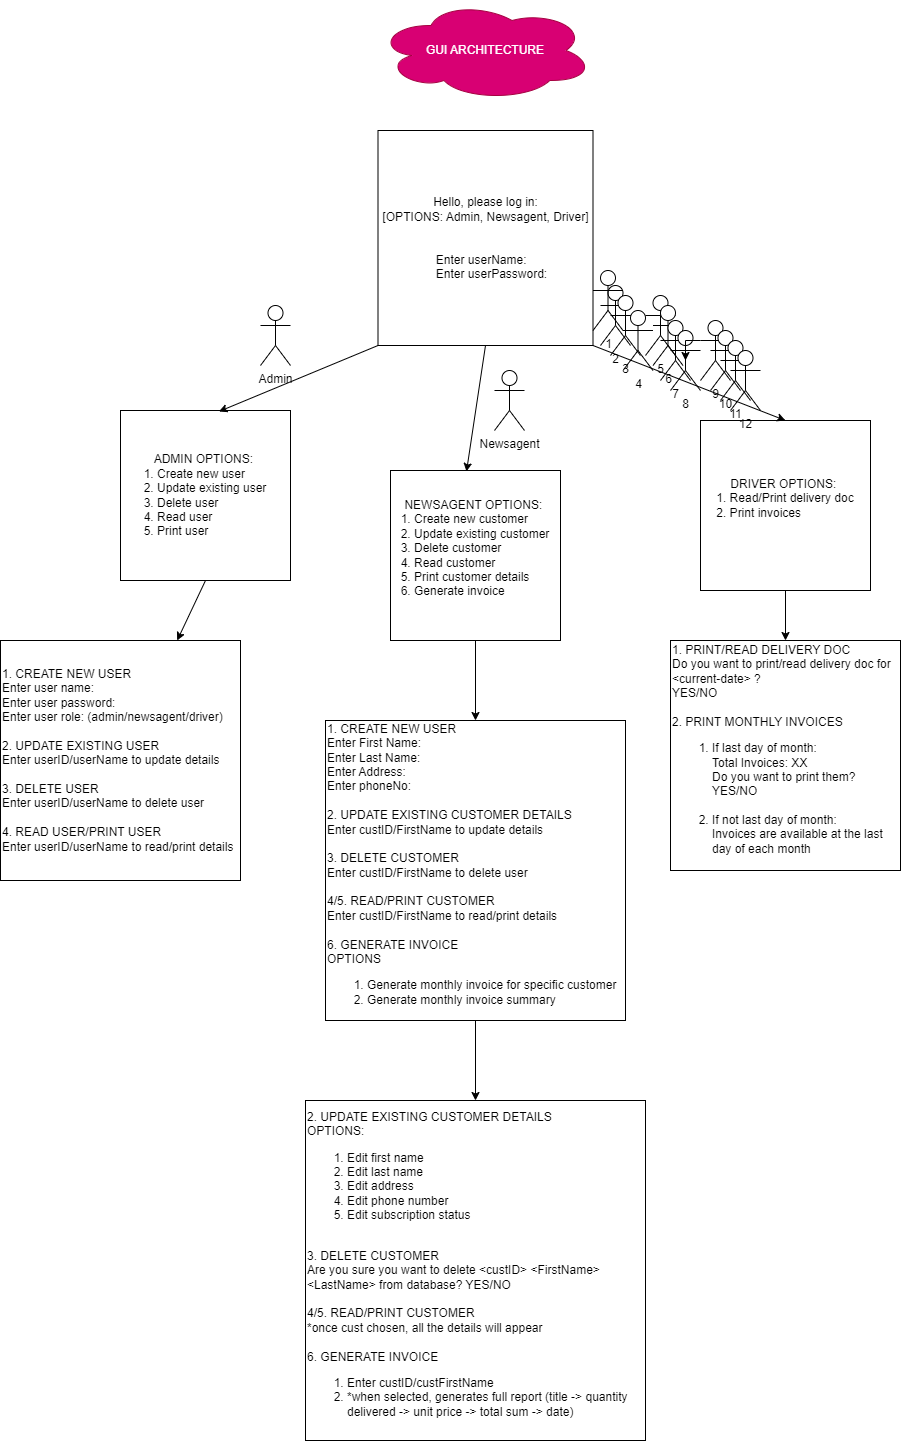

The diagram above was exported from draw.io. Its source (the exported page's mxGraphModel, read from the mxfile embedded in the PNG):
<mxGraphModel dx="1781" dy="1739" grid="1" gridSize="10" guides="1" tooltips="1" connect="1" arrows="1" fold="1" page="1" pageScale="1" pageWidth="827" pageHeight="1169" math="0" shadow="0">
  <root>
    <mxCell id="WIyWlLk6GJQsqaUBKTNV-0" />
    <mxCell id="WIyWlLk6GJQsqaUBKTNV-1" parent="WIyWlLk6GJQsqaUBKTNV-0" />
    <mxCell id="U5KE1mDPosTcfufpRosq-2" value="ADMIN OPTIONS:&amp;nbsp;&lt;br&gt;&lt;div style=&quot;text-align: left;&quot;&gt;&lt;span style=&quot;background-color: initial;&quot;&gt;1. Create new user&amp;nbsp;&lt;br&gt;&lt;/span&gt;&lt;/div&gt;&lt;div style=&quot;text-align: left;&quot;&gt;&lt;span style=&quot;background-color: initial;&quot;&gt;2. Update existing user&lt;/span&gt;&lt;/div&gt;&lt;div style=&quot;text-align: left;&quot;&gt;&lt;span style=&quot;background-color: initial;&quot;&gt;3. Delete user&amp;nbsp;&lt;/span&gt;&lt;/div&gt;&lt;div style=&quot;text-align: left;&quot;&gt;&lt;span style=&quot;background-color: initial;&quot;&gt;4. Read user&lt;/span&gt;&lt;/div&gt;&lt;div style=&quot;text-align: left;&quot;&gt;5. Print user&lt;/div&gt;" style="whiteSpace=wrap;html=1;aspect=fixed;" vertex="1" parent="WIyWlLk6GJQsqaUBKTNV-1">
      <mxGeometry x="10" y="30" width="170" height="170" as="geometry" />
    </mxCell>
    <mxCell id="U5KE1mDPosTcfufpRosq-3" value="NEWSAGENT OPTIONS:&amp;nbsp;&lt;br&gt;&lt;div style=&quot;text-align: left;&quot;&gt;&lt;span style=&quot;background-color: initial;&quot;&gt;1. Create new customer&lt;br&gt;&lt;/span&gt;&lt;/div&gt;&lt;div style=&quot;text-align: left;&quot;&gt;&lt;span style=&quot;background-color: initial;&quot;&gt;2. Update existing customer&lt;/span&gt;&lt;/div&gt;&lt;div style=&quot;text-align: left;&quot;&gt;&lt;span style=&quot;background-color: initial;&quot;&gt;3. Delete customer&lt;/span&gt;&lt;/div&gt;&lt;div style=&quot;text-align: left;&quot;&gt;&lt;span style=&quot;background-color: initial;&quot;&gt;4. Read customer&lt;/span&gt;&lt;/div&gt;&lt;div style=&quot;text-align: left;&quot;&gt;&lt;span style=&quot;background-color: initial;&quot;&gt;5. Print customer details&lt;/span&gt;&lt;/div&gt;&lt;div style=&quot;text-align: left;&quot;&gt;&lt;span style=&quot;background-color: initial;&quot;&gt;6. Generate invoice&lt;/span&gt;&lt;/div&gt;&lt;div style=&quot;text-align: left;&quot;&gt;&lt;span style=&quot;background-color: initial;&quot;&gt;&lt;br&gt;&lt;/span&gt;&lt;/div&gt;" style="whiteSpace=wrap;html=1;aspect=fixed;" vertex="1" parent="WIyWlLk6GJQsqaUBKTNV-1">
      <mxGeometry x="280" y="90" width="170" height="170" as="geometry" />
    </mxCell>
    <mxCell id="U5KE1mDPosTcfufpRosq-9" value="1. CREATE NEW USER&lt;br&gt;Enter user name:&amp;nbsp;&lt;br&gt;Enter user password:&amp;nbsp;&lt;br&gt;Enter user role: (admin/newsagent/driver)&lt;br&gt;&lt;br&gt;2. UPDATE EXISTING USER&lt;br&gt;Enter userID/userName to update details&lt;br&gt;&lt;br&gt;3. DELETE USER&amp;nbsp;&lt;br&gt;Enter userID/userName to delete user&amp;nbsp;&lt;br&gt;&lt;br&gt;4. READ USER/PRINT USER&lt;br&gt;Enter userID/userName to read/print details" style="whiteSpace=wrap;html=1;aspect=fixed;align=left;" vertex="1" parent="WIyWlLk6GJQsqaUBKTNV-1">
      <mxGeometry x="-110" y="260" width="240" height="240" as="geometry" />
    </mxCell>
    <mxCell id="U5KE1mDPosTcfufpRosq-10" value="1. CREATE NEW USER&lt;br&gt;Enter First Name:&amp;nbsp;&lt;br&gt;Enter Last Name:&amp;nbsp;&lt;br&gt;Enter Address:&amp;nbsp;&lt;br&gt;Enter phoneNo:&amp;nbsp;&lt;br&gt;&lt;br&gt;2. UPDATE EXISTING CUSTOMER DETAILS&lt;br&gt;Enter custID/FirstName to update details&lt;br&gt;&lt;br&gt;3. DELETE CUSTOMER&lt;br&gt;Enter custID/FirstName&amp;nbsp;to delete user&amp;nbsp;&lt;br&gt;&lt;br&gt;4/5. READ/PRINT CUSTOMER&lt;br&gt;Enter custID/FirstName&amp;nbsp;to read/print details&lt;br&gt;&lt;br&gt;6. GENERATE INVOICE&amp;nbsp;&lt;br&gt;OPTIONS&lt;br&gt;&lt;ol&gt;&lt;li&gt;Generate monthly invoice for specific customer&lt;/li&gt;&lt;li&gt;Generate monthly invoice summary&lt;span style=&quot;white-space: pre;&quot;&gt;&#09;&lt;/span&gt;&lt;/li&gt;&lt;/ol&gt;" style="whiteSpace=wrap;html=1;aspect=fixed;align=left;" vertex="1" parent="WIyWlLk6GJQsqaUBKTNV-1">
      <mxGeometry x="215" y="340" width="300" height="300" as="geometry" />
    </mxCell>
    <mxCell id="U5KE1mDPosTcfufpRosq-11" value="2. UPDATE EXISTING CUSTOMER DETAILS&lt;br&gt;OPTIONS:&amp;nbsp;&lt;br&gt;&lt;ol&gt;&lt;li&gt;Edit first name&lt;/li&gt;&lt;li&gt;Edit last name&lt;/li&gt;&lt;li&gt;Edit address&lt;/li&gt;&lt;li&gt;Edit phone number&lt;/li&gt;&lt;li&gt;Edit subscription status&lt;/li&gt;&lt;/ol&gt;&lt;div&gt;&lt;br&gt;&lt;/div&gt;&lt;div&gt;3. DELETE CUSTOMER&lt;/div&gt;&lt;div&gt;Are you sure you want to delete &amp;lt;custID&amp;gt; &amp;lt;FirstName&amp;gt; &amp;lt;LastName&amp;gt; from database? YES/NO&amp;nbsp;&lt;/div&gt;&lt;div&gt;&lt;br&gt;&lt;/div&gt;&lt;div&gt;4/5. READ/PRINT CUSTOMER&lt;/div&gt;&lt;div&gt;*once cust chosen, all the details will appear&lt;/div&gt;&lt;div&gt;&lt;br&gt;&lt;/div&gt;&lt;div&gt;6. GENERATE INVOICE&lt;/div&gt;&lt;div&gt;&lt;ol&gt;&lt;li&gt;Enter custID/custFirstName&amp;nbsp;&lt;/li&gt;&lt;li&gt;*when selected, generates full report (title -&amp;gt; quantity delivered -&amp;gt; unit price -&amp;gt; total sum -&amp;gt; date)&lt;span style=&quot;white-space: pre;&quot;&gt;&#09;&lt;/span&gt;&lt;/li&gt;&lt;/ol&gt;&lt;/div&gt;" style="whiteSpace=wrap;html=1;aspect=fixed;align=left;" vertex="1" parent="WIyWlLk6GJQsqaUBKTNV-1">
      <mxGeometry x="195" y="720" width="340" height="340" as="geometry" />
    </mxCell>
    <mxCell id="U5KE1mDPosTcfufpRosq-17" value="" style="endArrow=classic;html=1;rounded=0;exitX=0;exitY=1;exitDx=0;exitDy=0;entryX=0.579;entryY=0.006;entryDx=0;entryDy=0;entryPerimeter=0;" edge="1" parent="WIyWlLk6GJQsqaUBKTNV-1" source="U5KE1mDPosTcfufpRosq-24" target="U5KE1mDPosTcfufpRosq-2">
      <mxGeometry width="50" height="50" relative="1" as="geometry">
        <mxPoint x="290" y="115" as="sourcePoint" />
        <mxPoint x="350" y="220" as="targetPoint" />
        <Array as="points" />
      </mxGeometry>
    </mxCell>
    <mxCell id="U5KE1mDPosTcfufpRosq-18" value="" style="endArrow=classic;html=1;rounded=0;exitX=0.5;exitY=1;exitDx=0;exitDy=0;entryX=0.447;entryY=0.006;entryDx=0;entryDy=0;entryPerimeter=0;" edge="1" parent="WIyWlLk6GJQsqaUBKTNV-1" source="U5KE1mDPosTcfufpRosq-24" target="U5KE1mDPosTcfufpRosq-3">
      <mxGeometry width="50" height="50" relative="1" as="geometry">
        <mxPoint x="375" y="200" as="sourcePoint" />
        <mxPoint x="350" y="220" as="targetPoint" />
      </mxGeometry>
    </mxCell>
    <mxCell id="U5KE1mDPosTcfufpRosq-20" value="" style="endArrow=classic;html=1;rounded=0;exitX=0.5;exitY=1;exitDx=0;exitDy=0;" edge="1" parent="WIyWlLk6GJQsqaUBKTNV-1" source="U5KE1mDPosTcfufpRosq-2" target="U5KE1mDPosTcfufpRosq-9">
      <mxGeometry width="50" height="50" relative="1" as="geometry">
        <mxPoint x="280" y="470" as="sourcePoint" />
        <mxPoint x="330" y="420" as="targetPoint" />
      </mxGeometry>
    </mxCell>
    <mxCell id="U5KE1mDPosTcfufpRosq-21" value="" style="endArrow=classic;html=1;rounded=0;exitX=0.5;exitY=1;exitDx=0;exitDy=0;entryX=0.5;entryY=0;entryDx=0;entryDy=0;" edge="1" parent="WIyWlLk6GJQsqaUBKTNV-1" source="U5KE1mDPosTcfufpRosq-3" target="U5KE1mDPosTcfufpRosq-10">
      <mxGeometry width="50" height="50" relative="1" as="geometry">
        <mxPoint x="550" y="470" as="sourcePoint" />
        <mxPoint x="600" y="420" as="targetPoint" />
      </mxGeometry>
    </mxCell>
    <mxCell id="U5KE1mDPosTcfufpRosq-22" value="" style="endArrow=classic;html=1;rounded=0;exitX=0.5;exitY=1;exitDx=0;exitDy=0;entryX=0.5;entryY=0;entryDx=0;entryDy=0;" edge="1" parent="WIyWlLk6GJQsqaUBKTNV-1" source="U5KE1mDPosTcfufpRosq-10" target="U5KE1mDPosTcfufpRosq-11">
      <mxGeometry width="50" height="50" relative="1" as="geometry">
        <mxPoint x="550" y="970" as="sourcePoint" />
        <mxPoint x="600" y="920" as="targetPoint" />
      </mxGeometry>
    </mxCell>
    <mxCell id="U5KE1mDPosTcfufpRosq-23" value="DRIVER OPTIONS:&amp;nbsp;&lt;br&gt;&lt;div style=&quot;text-align: left;&quot;&gt;1. Read/Print&lt;span style=&quot;background-color: initial;&quot;&gt;&amp;nbsp;delivery doc&lt;/span&gt;&lt;/div&gt;&lt;div style=&quot;text-align: left;&quot;&gt;2. Print invoices&lt;/div&gt;&lt;div style=&quot;text-align: left;&quot;&gt;&lt;span style=&quot;background-color: initial;&quot;&gt;&lt;br&gt;&lt;/span&gt;&lt;/div&gt;" style="whiteSpace=wrap;html=1;aspect=fixed;" vertex="1" parent="WIyWlLk6GJQsqaUBKTNV-1">
      <mxGeometry x="590" y="40" width="170" height="170" as="geometry" />
    </mxCell>
    <mxCell id="U5KE1mDPosTcfufpRosq-24" value="Hello, please log in:&lt;br&gt;&lt;div style=&quot;text-align: left;&quot;&gt;&lt;span style=&quot;background-color: initial;&quot;&gt;[OPTIONS:&amp;nbsp;&lt;/span&gt;&lt;span style=&quot;background-color: initial;&quot;&gt;Admin,&amp;nbsp;&lt;/span&gt;&lt;span style=&quot;background-color: initial;&quot;&gt;Newsagent,&amp;nbsp;&lt;/span&gt;&lt;span style=&quot;background-color: initial;&quot;&gt;Driver]&lt;/span&gt;&lt;/div&gt;&lt;br&gt;&lt;br&gt;&lt;div style=&quot;text-align: left;&quot;&gt;&lt;span style=&quot;background-color: initial;&quot;&gt;&lt;span style=&quot;white-space: pre;&quot;&gt;&#09;&lt;/span&gt;&lt;span style=&quot;white-space: pre;&quot;&gt;&#09;&lt;/span&gt;Enter userName:&amp;nbsp;&lt;/span&gt;&lt;/div&gt;&lt;div style=&quot;text-align: left;&quot;&gt;&lt;span style=&quot;background-color: initial;&quot;&gt;&lt;span style=&quot;white-space: pre;&quot;&gt;&#09;&lt;/span&gt;&lt;span style=&quot;white-space: pre;&quot;&gt;&#09;&lt;/span&gt;Enter userPassword:&amp;nbsp;&lt;/span&gt;&lt;/div&gt;" style="whiteSpace=wrap;html=1;aspect=fixed;" vertex="1" parent="WIyWlLk6GJQsqaUBKTNV-1">
      <mxGeometry x="267.5" y="-250" width="215" height="215" as="geometry" />
    </mxCell>
    <mxCell id="U5KE1mDPosTcfufpRosq-27" value="" style="endArrow=classic;html=1;rounded=0;exitX=1;exitY=1;exitDx=0;exitDy=0;entryX=0.5;entryY=0;entryDx=0;entryDy=0;" edge="1" parent="WIyWlLk6GJQsqaUBKTNV-1" source="U5KE1mDPosTcfufpRosq-24" target="U5KE1mDPosTcfufpRosq-23">
      <mxGeometry width="50" height="50" relative="1" as="geometry">
        <mxPoint x="385" y="-25" as="sourcePoint" />
        <mxPoint x="386" y="261" as="targetPoint" />
      </mxGeometry>
    </mxCell>
    <mxCell id="U5KE1mDPosTcfufpRosq-28" value="1. PRINT/READ DELIVERY DOC&lt;br&gt;Do you want to print/read delivery doc for &amp;lt;current-date&amp;gt; ? &lt;br&gt;YES/NO&amp;nbsp;&lt;br&gt;&lt;br&gt;2. PRINT MONTHLY INVOICES&lt;br&gt;&lt;ol&gt;&lt;li&gt;If last day of month:&lt;br&gt;Total Invoices: XX&lt;br&gt;Do you want to print them?&amp;nbsp;&lt;br&gt;YES/NO&lt;br&gt;&lt;br&gt;&lt;/li&gt;&lt;li&gt;If not last day of month:&lt;br&gt;Invoices are available at the last day of each month&lt;/li&gt;&lt;/ol&gt;" style="whiteSpace=wrap;html=1;aspect=fixed;align=left;" vertex="1" parent="WIyWlLk6GJQsqaUBKTNV-1">
      <mxGeometry x="560" y="260" width="230" height="230" as="geometry" />
    </mxCell>
    <mxCell id="U5KE1mDPosTcfufpRosq-29" value="" style="endArrow=classic;html=1;rounded=0;exitX=0.5;exitY=1;exitDx=0;exitDy=0;entryX=0.5;entryY=0;entryDx=0;entryDy=0;" edge="1" parent="WIyWlLk6GJQsqaUBKTNV-1" source="U5KE1mDPosTcfufpRosq-23" target="U5KE1mDPosTcfufpRosq-28">
      <mxGeometry width="50" height="50" relative="1" as="geometry">
        <mxPoint x="540" y="170" as="sourcePoint" />
        <mxPoint x="590" y="120" as="targetPoint" />
      </mxGeometry>
    </mxCell>
    <mxCell id="U5KE1mDPosTcfufpRosq-30" value="GUI ARCHITECTURE" style="ellipse;shape=cloud;whiteSpace=wrap;html=1;fillColor=#d80073;strokeColor=#A50040;fontColor=#ffffff;" vertex="1" parent="WIyWlLk6GJQsqaUBKTNV-1">
      <mxGeometry x="266.5" y="-380" width="216" height="100" as="geometry" />
    </mxCell>
    <mxCell id="U5KE1mDPosTcfufpRosq-32" value="Admin" style="shape=umlActor;verticalLabelPosition=bottom;verticalAlign=top;html=1;outlineConnect=0;" vertex="1" parent="WIyWlLk6GJQsqaUBKTNV-1">
      <mxGeometry x="150" y="-75" width="30" height="60" as="geometry" />
    </mxCell>
    <mxCell id="U5KE1mDPosTcfufpRosq-33" value="Newsagent" style="shape=umlActor;verticalLabelPosition=bottom;verticalAlign=top;html=1;outlineConnect=0;" vertex="1" parent="WIyWlLk6GJQsqaUBKTNV-1">
      <mxGeometry x="384" y="-10" width="30" height="60" as="geometry" />
    </mxCell>
    <mxCell id="U5KE1mDPosTcfufpRosq-34" value="2" style="shape=umlActor;verticalLabelPosition=bottom;verticalAlign=top;html=1;outlineConnect=0;" vertex="1" parent="WIyWlLk6GJQsqaUBKTNV-1">
      <mxGeometry x="490" y="-95" width="30" height="60" as="geometry" />
    </mxCell>
    <mxCell id="U5KE1mDPosTcfufpRosq-35" value="3" style="shape=umlActor;verticalLabelPosition=bottom;verticalAlign=top;html=1;outlineConnect=0;" vertex="1" parent="WIyWlLk6GJQsqaUBKTNV-1">
      <mxGeometry x="500" y="-85" width="30" height="60" as="geometry" />
    </mxCell>
    <mxCell id="U5KE1mDPosTcfufpRosq-36" value="4" style="shape=umlActor;verticalLabelPosition=bottom;verticalAlign=top;html=1;outlineConnect=0;" vertex="1" parent="WIyWlLk6GJQsqaUBKTNV-1">
      <mxGeometry x="512.5" y="-70" width="30" height="60" as="geometry" />
    </mxCell>
    <mxCell id="U5KE1mDPosTcfufpRosq-37" value="5" style="shape=umlActor;verticalLabelPosition=bottom;verticalAlign=top;html=1;outlineConnect=0;" vertex="1" parent="WIyWlLk6GJQsqaUBKTNV-1">
      <mxGeometry x="535" y="-85" width="30" height="60" as="geometry" />
    </mxCell>
    <mxCell id="U5KE1mDPosTcfufpRosq-38" value="6" style="shape=umlActor;verticalLabelPosition=bottom;verticalAlign=top;html=1;outlineConnect=0;" vertex="1" parent="WIyWlLk6GJQsqaUBKTNV-1">
      <mxGeometry x="542.5" y="-75" width="30" height="60" as="geometry" />
    </mxCell>
    <mxCell id="U5KE1mDPosTcfufpRosq-39" value="7" style="shape=umlActor;verticalLabelPosition=bottom;verticalAlign=top;html=1;outlineConnect=0;" vertex="1" parent="WIyWlLk6GJQsqaUBKTNV-1">
      <mxGeometry x="550" y="-60" width="30" height="60" as="geometry" />
    </mxCell>
    <mxCell id="U5KE1mDPosTcfufpRosq-40" value="8" style="shape=umlActor;verticalLabelPosition=bottom;verticalAlign=top;html=1;outlineConnect=0;" vertex="1" parent="WIyWlLk6GJQsqaUBKTNV-1">
      <mxGeometry x="560" y="-50" width="30" height="60" as="geometry" />
    </mxCell>
    <mxCell id="U5KE1mDPosTcfufpRosq-43" value="9" style="shape=umlActor;verticalLabelPosition=bottom;verticalAlign=top;html=1;outlineConnect=0;" vertex="1" parent="WIyWlLk6GJQsqaUBKTNV-1">
      <mxGeometry x="590" y="-60" width="30" height="60" as="geometry" />
    </mxCell>
    <mxCell id="U5KE1mDPosTcfufpRosq-44" style="edgeStyle=orthogonalEdgeStyle;rounded=0;orthogonalLoop=1;jettySize=auto;html=1;exitX=0;exitY=0.3333333333333333;exitDx=0;exitDy=0;exitPerimeter=0;entryX=0.5;entryY=0.5;entryDx=0;entryDy=0;entryPerimeter=0;" edge="1" parent="WIyWlLk6GJQsqaUBKTNV-1" source="U5KE1mDPosTcfufpRosq-43" target="U5KE1mDPosTcfufpRosq-40">
      <mxGeometry relative="1" as="geometry" />
    </mxCell>
    <mxCell id="U5KE1mDPosTcfufpRosq-45" value="10" style="shape=umlActor;verticalLabelPosition=bottom;verticalAlign=top;html=1;outlineConnect=0;" vertex="1" parent="WIyWlLk6GJQsqaUBKTNV-1">
      <mxGeometry x="600" y="-50" width="30" height="60" as="geometry" />
    </mxCell>
    <mxCell id="U5KE1mDPosTcfufpRosq-46" value="1" style="shape=umlActor;verticalLabelPosition=bottom;verticalAlign=top;html=1;outlineConnect=0;" vertex="1" parent="WIyWlLk6GJQsqaUBKTNV-1">
      <mxGeometry x="482.5" y="-110" width="30" height="60" as="geometry" />
    </mxCell>
    <mxCell id="U5KE1mDPosTcfufpRosq-47" value="11" style="shape=umlActor;verticalLabelPosition=bottom;verticalAlign=top;html=1;outlineConnect=0;" vertex="1" parent="WIyWlLk6GJQsqaUBKTNV-1">
      <mxGeometry x="610" y="-40" width="30" height="60" as="geometry" />
    </mxCell>
    <mxCell id="U5KE1mDPosTcfufpRosq-48" value="12" style="shape=umlActor;verticalLabelPosition=bottom;verticalAlign=top;html=1;outlineConnect=0;" vertex="1" parent="WIyWlLk6GJQsqaUBKTNV-1">
      <mxGeometry x="620" y="-30" width="30" height="60" as="geometry" />
    </mxCell>
  </root>
</mxGraphModel>